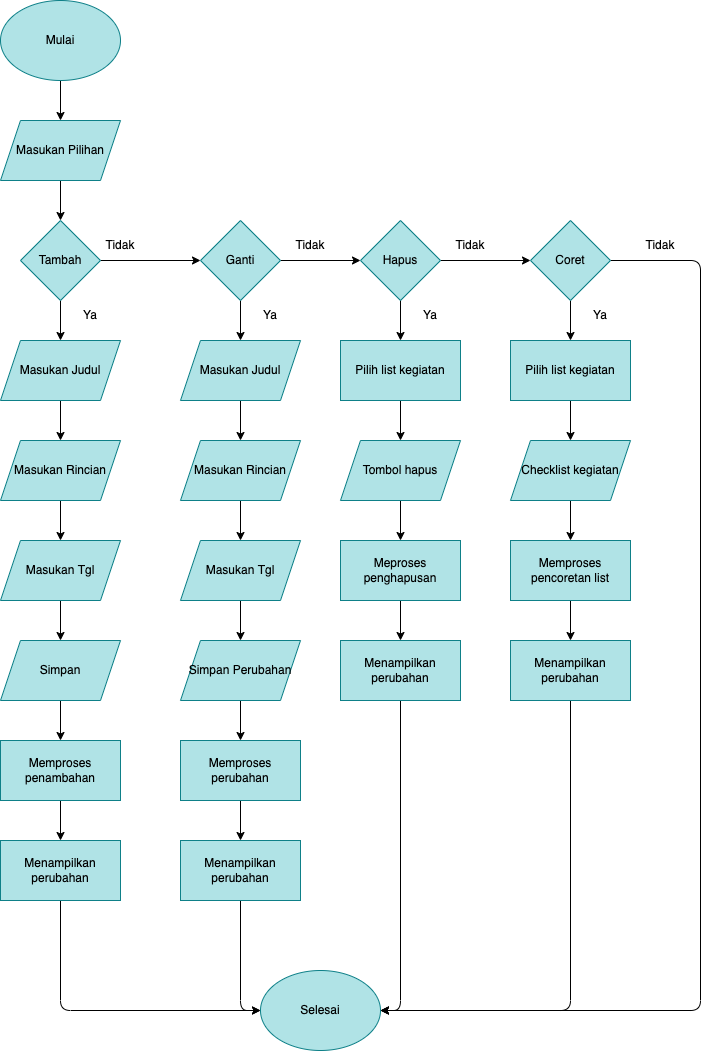

The diagram above was exported from draw.io. Its source (the exported page's mxGraphModel, read from the mxfile embedded in the PNG):
<mxGraphModel dx="1072" dy="869" grid="1" gridSize="10" guides="1" tooltips="1" connect="1" arrows="1" fold="1" page="1" pageScale="1" pageWidth="827" pageHeight="1169" background="#ffffff" math="0" shadow="0">
  <root>
    <mxCell id="0" />
    <mxCell id="1" parent="0" />
    <mxCell id="35" style="edgeStyle=none;html=1;exitX=0.5;exitY=1;exitDx=0;exitDy=0;entryX=0.5;entryY=0;entryDx=0;entryDy=0;fontColor=#000000;strokeColor=#000000;" edge="1" parent="1" source="2" target="3">
      <mxGeometry relative="1" as="geometry" />
    </mxCell>
    <mxCell id="2" value="&lt;font color=&quot;#000000&quot;&gt;Mulai&lt;/font&gt;" style="ellipse;whiteSpace=wrap;html=1;fillColor=#b0e3e6;strokeColor=#0e8088;" vertex="1" parent="1">
      <mxGeometry x="40" y="30" width="120" height="80" as="geometry" />
    </mxCell>
    <mxCell id="36" style="edgeStyle=none;html=1;exitX=0.5;exitY=1;exitDx=0;exitDy=0;entryX=0.5;entryY=0;entryDx=0;entryDy=0;fontColor=#000000;strokeColor=#000000;" edge="1" parent="1" source="3" target="4">
      <mxGeometry relative="1" as="geometry" />
    </mxCell>
    <mxCell id="3" value="&lt;font color=&quot;#000000&quot;&gt;Masukan Pilihan&lt;/font&gt;" style="shape=parallelogram;perimeter=parallelogramPerimeter;whiteSpace=wrap;html=1;fixedSize=1;fillColor=#b0e3e6;strokeColor=#0e8088;" vertex="1" parent="1">
      <mxGeometry x="40" y="150" width="120" height="60" as="geometry" />
    </mxCell>
    <mxCell id="37" style="edgeStyle=none;html=1;exitX=0.5;exitY=1;exitDx=0;exitDy=0;entryX=0.5;entryY=0;entryDx=0;entryDy=0;fontColor=#000000;strokeColor=#000000;" edge="1" parent="1" source="4" target="10">
      <mxGeometry relative="1" as="geometry" />
    </mxCell>
    <mxCell id="38" style="edgeStyle=none;html=1;exitX=1;exitY=0.5;exitDx=0;exitDy=0;entryX=0;entryY=0.5;entryDx=0;entryDy=0;fontColor=#000000;strokeColor=#000000;" edge="1" parent="1" source="4" target="7">
      <mxGeometry relative="1" as="geometry" />
    </mxCell>
    <mxCell id="4" value="&lt;font color=&quot;#000000&quot;&gt;Tambah&lt;/font&gt;" style="rhombus;whiteSpace=wrap;html=1;fillColor=#b0e3e6;strokeColor=#0e8088;" vertex="1" parent="1">
      <mxGeometry x="60" y="250" width="80" height="80" as="geometry" />
    </mxCell>
    <mxCell id="45" style="edgeStyle=none;html=1;exitX=0.5;exitY=1;exitDx=0;exitDy=0;entryX=0.5;entryY=0;entryDx=0;entryDy=0;fontColor=#000000;strokeColor=#000000;" edge="1" parent="1" source="5" target="14">
      <mxGeometry relative="1" as="geometry" />
    </mxCell>
    <mxCell id="5" value="&lt;font color=&quot;#000000&quot;&gt;Memproses penambahan&lt;/font&gt;" style="rounded=0;whiteSpace=wrap;html=1;fillColor=#b0e3e6;strokeColor=#0e8088;" vertex="1" parent="1">
      <mxGeometry x="40" y="770" width="120" height="60" as="geometry" />
    </mxCell>
    <mxCell id="6" value="&lt;font color=&quot;#000000&quot;&gt;Selesai&lt;/font&gt;" style="ellipse;whiteSpace=wrap;html=1;fillColor=#b0e3e6;strokeColor=#0e8088;" vertex="1" parent="1">
      <mxGeometry x="300" y="1000" width="120" height="80" as="geometry" />
    </mxCell>
    <mxCell id="39" style="edgeStyle=none;html=1;exitX=1;exitY=0.5;exitDx=0;exitDy=0;entryX=0;entryY=0.5;entryDx=0;entryDy=0;fontColor=#000000;strokeColor=#000000;" edge="1" parent="1" source="7" target="8">
      <mxGeometry relative="1" as="geometry" />
    </mxCell>
    <mxCell id="46" style="edgeStyle=none;html=1;exitX=0.5;exitY=1;exitDx=0;exitDy=0;entryX=0.5;entryY=0;entryDx=0;entryDy=0;fontColor=#000000;strokeColor=#000000;" edge="1" parent="1" source="7" target="22">
      <mxGeometry relative="1" as="geometry" />
    </mxCell>
    <mxCell id="7" value="&lt;font color=&quot;#000000&quot;&gt;Ganti&lt;/font&gt;" style="rhombus;whiteSpace=wrap;html=1;fillColor=#b0e3e6;strokeColor=#0e8088;" vertex="1" parent="1">
      <mxGeometry x="240" y="250" width="80" height="80" as="geometry" />
    </mxCell>
    <mxCell id="40" style="edgeStyle=none;html=1;exitX=1;exitY=0.5;exitDx=0;exitDy=0;entryX=0;entryY=0.5;entryDx=0;entryDy=0;fontColor=#000000;strokeColor=#000000;" edge="1" parent="1" source="8" target="9">
      <mxGeometry relative="1" as="geometry" />
    </mxCell>
    <mxCell id="52" style="edgeStyle=none;html=1;exitX=0.5;exitY=1;exitDx=0;exitDy=0;entryX=0.5;entryY=0;entryDx=0;entryDy=0;fontColor=#000000;strokeColor=#000000;" edge="1" parent="1" source="8" target="27">
      <mxGeometry relative="1" as="geometry" />
    </mxCell>
    <mxCell id="8" value="&lt;font color=&quot;#000000&quot;&gt;Hapus&lt;/font&gt;" style="rhombus;whiteSpace=wrap;html=1;fillColor=#b0e3e6;strokeColor=#0e8088;" vertex="1" parent="1">
      <mxGeometry x="400" y="250" width="80" height="80" as="geometry" />
    </mxCell>
    <mxCell id="57" style="edgeStyle=none;html=1;exitX=0.5;exitY=1;exitDx=0;exitDy=0;entryX=0.5;entryY=0;entryDx=0;entryDy=0;fontColor=#000000;strokeColor=#000000;" edge="1" parent="1" source="9" target="30">
      <mxGeometry relative="1" as="geometry" />
    </mxCell>
    <mxCell id="64" style="edgeStyle=none;html=1;exitX=1;exitY=0.5;exitDx=0;exitDy=0;entryX=1;entryY=0.5;entryDx=0;entryDy=0;fontColor=#000000;strokeColor=#000000;" edge="1" parent="1" source="9" target="6">
      <mxGeometry relative="1" as="geometry">
        <Array as="points">
          <mxPoint x="740" y="290" />
          <mxPoint x="740" y="1040" />
        </Array>
      </mxGeometry>
    </mxCell>
    <mxCell id="9" value="&lt;font color=&quot;#000000&quot;&gt;Coret&lt;/font&gt;" style="rhombus;whiteSpace=wrap;html=1;fillColor=#b0e3e6;strokeColor=#0e8088;" vertex="1" parent="1">
      <mxGeometry x="570" y="250" width="80" height="80" as="geometry" />
    </mxCell>
    <mxCell id="41" style="edgeStyle=none;html=1;exitX=0.5;exitY=1;exitDx=0;exitDy=0;entryX=0.5;entryY=0;entryDx=0;entryDy=0;fontColor=#000000;strokeColor=#000000;" edge="1" parent="1" source="10" target="11">
      <mxGeometry relative="1" as="geometry" />
    </mxCell>
    <mxCell id="10" value="&lt;font color=&quot;#000000&quot;&gt;Masukan Judul&lt;/font&gt;" style="shape=parallelogram;perimeter=parallelogramPerimeter;whiteSpace=wrap;html=1;fixedSize=1;fillColor=#b0e3e6;strokeColor=#0e8088;" vertex="1" parent="1">
      <mxGeometry x="40" y="370" width="120" height="60" as="geometry" />
    </mxCell>
    <mxCell id="42" style="edgeStyle=none;html=1;exitX=0.5;exitY=1;exitDx=0;exitDy=0;entryX=0.5;entryY=0;entryDx=0;entryDy=0;fontColor=#000000;strokeColor=#000000;" edge="1" parent="1" source="11" target="12">
      <mxGeometry relative="1" as="geometry" />
    </mxCell>
    <mxCell id="11" value="&lt;font color=&quot;#000000&quot;&gt;Masukan Rincian&lt;/font&gt;" style="shape=parallelogram;perimeter=parallelogramPerimeter;whiteSpace=wrap;html=1;fixedSize=1;fillColor=#b0e3e6;strokeColor=#0e8088;" vertex="1" parent="1">
      <mxGeometry x="40" y="470" width="120" height="60" as="geometry" />
    </mxCell>
    <mxCell id="43" style="edgeStyle=none;html=1;exitX=0.5;exitY=1;exitDx=0;exitDy=0;entryX=0.5;entryY=0;entryDx=0;entryDy=0;fontColor=#000000;strokeColor=#000000;" edge="1" parent="1" source="12" target="13">
      <mxGeometry relative="1" as="geometry" />
    </mxCell>
    <mxCell id="12" value="&lt;font color=&quot;#000000&quot;&gt;Masukan Tgl&lt;/font&gt;" style="shape=parallelogram;perimeter=parallelogramPerimeter;whiteSpace=wrap;html=1;fixedSize=1;fillColor=#b0e3e6;strokeColor=#0e8088;" vertex="1" parent="1">
      <mxGeometry x="40" y="570" width="120" height="60" as="geometry" />
    </mxCell>
    <mxCell id="44" style="edgeStyle=none;html=1;exitX=0.5;exitY=1;exitDx=0;exitDy=0;entryX=0.5;entryY=0;entryDx=0;entryDy=0;fontColor=#000000;strokeColor=#000000;" edge="1" parent="1" source="13" target="5">
      <mxGeometry relative="1" as="geometry" />
    </mxCell>
    <mxCell id="13" value="&lt;font color=&quot;#000000&quot;&gt;Simpan&lt;/font&gt;" style="shape=parallelogram;perimeter=parallelogramPerimeter;whiteSpace=wrap;html=1;fixedSize=1;fillColor=#b0e3e6;strokeColor=#0e8088;" vertex="1" parent="1">
      <mxGeometry x="40" y="670" width="120" height="60" as="geometry" />
    </mxCell>
    <mxCell id="60" style="edgeStyle=none;html=1;exitX=0.5;exitY=1;exitDx=0;exitDy=0;entryX=0;entryY=0.5;entryDx=0;entryDy=0;fontColor=#000000;strokeColor=#000000;" edge="1" parent="1" source="14" target="6">
      <mxGeometry relative="1" as="geometry">
        <Array as="points">
          <mxPoint x="100" y="1040" />
        </Array>
      </mxGeometry>
    </mxCell>
    <mxCell id="14" value="&lt;font color=&quot;#000000&quot;&gt;Menampilkan perubahan&lt;/font&gt;" style="rounded=0;whiteSpace=wrap;html=1;fillColor=#b0e3e6;strokeColor=#0e8088;" vertex="1" parent="1">
      <mxGeometry x="40" y="870" width="120" height="60" as="geometry" />
    </mxCell>
    <mxCell id="51" style="edgeStyle=none;html=1;exitX=0.5;exitY=1;exitDx=0;exitDy=0;entryX=0.5;entryY=0;entryDx=0;entryDy=0;fontColor=#000000;strokeColor=#000000;" edge="1" parent="1" source="21" target="26">
      <mxGeometry relative="1" as="geometry" />
    </mxCell>
    <mxCell id="21" value="&lt;font color=&quot;#000000&quot;&gt;Memproses perubahan&lt;/font&gt;" style="rounded=0;whiteSpace=wrap;html=1;fillColor=#b0e3e6;strokeColor=#0e8088;" vertex="1" parent="1">
      <mxGeometry x="220" y="770" width="120" height="60" as="geometry" />
    </mxCell>
    <mxCell id="47" style="edgeStyle=none;html=1;exitX=0.5;exitY=1;exitDx=0;exitDy=0;entryX=0.5;entryY=0;entryDx=0;entryDy=0;fontColor=#000000;strokeColor=#000000;" edge="1" parent="1" source="22" target="23">
      <mxGeometry relative="1" as="geometry" />
    </mxCell>
    <mxCell id="22" value="&lt;font color=&quot;#000000&quot;&gt;Masukan Judul&lt;/font&gt;" style="shape=parallelogram;perimeter=parallelogramPerimeter;whiteSpace=wrap;html=1;fixedSize=1;fillColor=#b0e3e6;strokeColor=#0e8088;" vertex="1" parent="1">
      <mxGeometry x="220" y="370" width="120" height="60" as="geometry" />
    </mxCell>
    <mxCell id="48" style="edgeStyle=none;html=1;exitX=0.5;exitY=1;exitDx=0;exitDy=0;entryX=0.5;entryY=0;entryDx=0;entryDy=0;fontColor=#000000;strokeColor=#000000;" edge="1" parent="1" source="23" target="24">
      <mxGeometry relative="1" as="geometry" />
    </mxCell>
    <mxCell id="23" value="&lt;font color=&quot;#000000&quot;&gt;Masukan Rincian&lt;/font&gt;" style="shape=parallelogram;perimeter=parallelogramPerimeter;whiteSpace=wrap;html=1;fixedSize=1;fillColor=#b0e3e6;strokeColor=#0e8088;" vertex="1" parent="1">
      <mxGeometry x="220" y="470" width="120" height="60" as="geometry" />
    </mxCell>
    <mxCell id="49" style="edgeStyle=none;html=1;exitX=0.5;exitY=1;exitDx=0;exitDy=0;entryX=0.5;entryY=0;entryDx=0;entryDy=0;fontColor=#000000;strokeColor=#000000;" edge="1" parent="1" source="24" target="25">
      <mxGeometry relative="1" as="geometry" />
    </mxCell>
    <mxCell id="24" value="&lt;font color=&quot;#000000&quot;&gt;Masukan Tgl&lt;/font&gt;" style="shape=parallelogram;perimeter=parallelogramPerimeter;whiteSpace=wrap;html=1;fixedSize=1;fillColor=#b0e3e6;strokeColor=#0e8088;" vertex="1" parent="1">
      <mxGeometry x="220" y="570" width="120" height="60" as="geometry" />
    </mxCell>
    <mxCell id="50" style="edgeStyle=none;html=1;exitX=0.5;exitY=1;exitDx=0;exitDy=0;entryX=0.5;entryY=0;entryDx=0;entryDy=0;fontColor=#000000;strokeColor=#000000;" edge="1" parent="1" source="25" target="21">
      <mxGeometry relative="1" as="geometry" />
    </mxCell>
    <mxCell id="25" value="&lt;font color=&quot;#000000&quot;&gt;Simpan Perubahan&lt;/font&gt;" style="shape=parallelogram;perimeter=parallelogramPerimeter;whiteSpace=wrap;html=1;fixedSize=1;fillColor=#b0e3e6;strokeColor=#0e8088;" vertex="1" parent="1">
      <mxGeometry x="220" y="670" width="120" height="60" as="geometry" />
    </mxCell>
    <mxCell id="61" style="edgeStyle=none;html=1;exitX=0.5;exitY=1;exitDx=0;exitDy=0;entryX=0;entryY=0.5;entryDx=0;entryDy=0;fontColor=#000000;strokeColor=#000000;" edge="1" parent="1" source="26" target="6">
      <mxGeometry relative="1" as="geometry">
        <Array as="points">
          <mxPoint x="280" y="1040" />
        </Array>
      </mxGeometry>
    </mxCell>
    <mxCell id="26" value="&lt;font color=&quot;#000000&quot;&gt;Menampilkan perubahan&lt;/font&gt;" style="rounded=0;whiteSpace=wrap;html=1;fillColor=#b0e3e6;strokeColor=#0e8088;" vertex="1" parent="1">
      <mxGeometry x="220" y="870" width="120" height="60" as="geometry" />
    </mxCell>
    <mxCell id="53" style="edgeStyle=none;html=1;exitX=0.5;exitY=1;exitDx=0;exitDy=0;entryX=0.5;entryY=0;entryDx=0;entryDy=0;fontColor=#000000;strokeColor=#000000;" edge="1" parent="1" source="27" target="28">
      <mxGeometry relative="1" as="geometry" />
    </mxCell>
    <mxCell id="27" value="&lt;font color=&quot;#000000&quot;&gt;Pilih list kegiatan&lt;/font&gt;" style="rounded=0;whiteSpace=wrap;html=1;fillColor=#b0e3e6;strokeColor=#0e8088;" vertex="1" parent="1">
      <mxGeometry x="380" y="370" width="120" height="60" as="geometry" />
    </mxCell>
    <mxCell id="54" style="edgeStyle=none;html=1;exitX=0.5;exitY=1;exitDx=0;exitDy=0;entryX=0.5;entryY=0;entryDx=0;entryDy=0;fontColor=#000000;strokeColor=#000000;" edge="1" parent="1" source="28" target="29">
      <mxGeometry relative="1" as="geometry" />
    </mxCell>
    <mxCell id="28" value="&lt;font color=&quot;#000000&quot;&gt;Tombol hapus&lt;/font&gt;" style="shape=parallelogram;perimeter=parallelogramPerimeter;whiteSpace=wrap;html=1;fixedSize=1;fillColor=#b0e3e6;strokeColor=#0e8088;" vertex="1" parent="1">
      <mxGeometry x="380" y="470" width="120" height="60" as="geometry" />
    </mxCell>
    <mxCell id="55" style="edgeStyle=none;html=1;exitX=0.5;exitY=1;exitDx=0;exitDy=0;entryX=0.5;entryY=0;entryDx=0;entryDy=0;fontColor=#000000;strokeColor=#000000;" edge="1" parent="1" source="29" target="33">
      <mxGeometry relative="1" as="geometry" />
    </mxCell>
    <mxCell id="29" value="&lt;font color=&quot;#000000&quot;&gt;Meproses penghapusan&lt;/font&gt;" style="rounded=0;whiteSpace=wrap;html=1;fillColor=#b0e3e6;strokeColor=#0e8088;" vertex="1" parent="1">
      <mxGeometry x="380" y="570" width="120" height="60" as="geometry" />
    </mxCell>
    <mxCell id="56" style="edgeStyle=none;html=1;exitX=0.5;exitY=1;exitDx=0;exitDy=0;entryX=0.5;entryY=0;entryDx=0;entryDy=0;fontColor=#000000;strokeColor=#000000;" edge="1" parent="1" source="30" target="31">
      <mxGeometry relative="1" as="geometry" />
    </mxCell>
    <mxCell id="30" value="&lt;font color=&quot;#000000&quot;&gt;Pilih list kegiatan&lt;/font&gt;" style="rounded=0;whiteSpace=wrap;html=1;fillColor=#b0e3e6;strokeColor=#0e8088;" vertex="1" parent="1">
      <mxGeometry x="550" y="370" width="120" height="60" as="geometry" />
    </mxCell>
    <mxCell id="58" style="edgeStyle=none;html=1;exitX=0.5;exitY=1;exitDx=0;exitDy=0;entryX=0.5;entryY=0;entryDx=0;entryDy=0;fontColor=#000000;strokeColor=#000000;" edge="1" parent="1" source="31" target="32">
      <mxGeometry relative="1" as="geometry" />
    </mxCell>
    <mxCell id="31" value="&lt;font color=&quot;#000000&quot;&gt;Checklist kegiatan&lt;/font&gt;" style="shape=parallelogram;perimeter=parallelogramPerimeter;whiteSpace=wrap;html=1;fixedSize=1;fillColor=#b0e3e6;strokeColor=#0e8088;" vertex="1" parent="1">
      <mxGeometry x="550" y="470" width="120" height="60" as="geometry" />
    </mxCell>
    <mxCell id="59" style="edgeStyle=none;html=1;exitX=0.5;exitY=1;exitDx=0;exitDy=0;entryX=0.5;entryY=0;entryDx=0;entryDy=0;fontColor=#000000;strokeColor=#000000;" edge="1" parent="1" source="32" target="34">
      <mxGeometry relative="1" as="geometry" />
    </mxCell>
    <mxCell id="32" value="&lt;font color=&quot;#000000&quot;&gt;Memproses pencoretan list&lt;/font&gt;" style="rounded=0;whiteSpace=wrap;html=1;fillColor=#b0e3e6;strokeColor=#0e8088;" vertex="1" parent="1">
      <mxGeometry x="550" y="570" width="120" height="60" as="geometry" />
    </mxCell>
    <mxCell id="62" style="edgeStyle=none;html=1;exitX=0.5;exitY=1;exitDx=0;exitDy=0;entryX=1;entryY=0.5;entryDx=0;entryDy=0;fontColor=#000000;strokeColor=#000000;" edge="1" parent="1" source="33" target="6">
      <mxGeometry relative="1" as="geometry">
        <Array as="points">
          <mxPoint x="440" y="1040" />
        </Array>
      </mxGeometry>
    </mxCell>
    <mxCell id="33" value="&lt;font color=&quot;#000000&quot;&gt;Menampilkan perubahan&lt;/font&gt;" style="rounded=0;whiteSpace=wrap;html=1;fillColor=#b0e3e6;strokeColor=#0e8088;" vertex="1" parent="1">
      <mxGeometry x="380" y="670" width="120" height="60" as="geometry" />
    </mxCell>
    <mxCell id="63" style="edgeStyle=none;html=1;exitX=0.5;exitY=1;exitDx=0;exitDy=0;fontColor=#000000;strokeColor=#000000;entryX=1;entryY=0.5;entryDx=0;entryDy=0;" edge="1" parent="1" source="34" target="6">
      <mxGeometry relative="1" as="geometry">
        <mxPoint x="429.9999999999998" y="1050.0000000000002" as="targetPoint" />
        <Array as="points">
          <mxPoint x="610" y="1040" />
        </Array>
      </mxGeometry>
    </mxCell>
    <mxCell id="34" value="&lt;font color=&quot;#000000&quot;&gt;Menampilkan perubahan&lt;/font&gt;" style="rounded=0;whiteSpace=wrap;html=1;fillColor=#b0e3e6;strokeColor=#0e8088;" vertex="1" parent="1">
      <mxGeometry x="550" y="670" width="120" height="60" as="geometry" />
    </mxCell>
    <mxCell id="65" value="Tidak&lt;span style=&quot;color: rgba(0 , 0 , 0 , 0) ; font-family: monospace ; font-size: 0px&quot;&gt;%3CmxGraphModel%3E%3Croot%3E%3CmxCell%20id%3D%220%22%2F%3E%3CmxCell%20id%3D%221%22%20parent%3D%220%22%2F%3E%3CmxCell%20id%3D%222%22%20value%3D%22%26lt%3Bfont%20color%3D%26quot%3B%23000000%26quot%3B%26gt%3BMenampilkan%20perubahan%26lt%3B%2Ffont%26gt%3B%22%20style%3D%22rounded%3D0%3BwhiteSpace%3Dwrap%3Bhtml%3D1%3BfillColor%3D%23b0e3e6%3BstrokeColor%3D%230e8088%3B%22%20vertex%3D%221%22%20parent%3D%221%22%3E%3CmxGeometry%20x%3D%22380%22%20y%3D%22670%22%20width%3D%22120%22%20height%3D%2260%22%20as%3D%22geometry%22%2F%3E%3C%2FmxCell%3E%3C%2Froot%3E%3C%2FmxGraphModel%3E&lt;/span&gt;" style="text;html=1;strokeColor=none;fillColor=none;align=center;verticalAlign=middle;whiteSpace=wrap;rounded=0;fontColor=#000000;" vertex="1" parent="1">
      <mxGeometry x="130" y="260" width="60" height="30" as="geometry" />
    </mxCell>
    <mxCell id="66" value="Ya" style="text;html=1;strokeColor=none;fillColor=none;align=center;verticalAlign=middle;whiteSpace=wrap;rounded=0;fontColor=#000000;" vertex="1" parent="1">
      <mxGeometry x="100" y="330" width="60" height="30" as="geometry" />
    </mxCell>
    <mxCell id="67" value="Tidak&lt;span style=&quot;color: rgba(0 , 0 , 0 , 0) ; font-family: monospace ; font-size: 0px&quot;&gt;%3CmxGraphModel%3E%3Croot%3E%3CmxCell%20id%3D%220%22%2F%3E%3CmxCell%20id%3D%221%22%20parent%3D%220%22%2F%3E%3CmxCell%20id%3D%222%22%20value%3D%22%26lt%3Bfont%20color%3D%26quot%3B%23000000%26quot%3B%26gt%3BMenampilkan%20perubahan%26lt%3B%2Ffont%26gt%3B%22%20style%3D%22rounded%3D0%3BwhiteSpace%3Dwrap%3Bhtml%3D1%3BfillColor%3D%23b0e3e6%3BstrokeColor%3D%230e8088%3B%22%20vertex%3D%221%22%20parent%3D%221%22%3E%3CmxGeometry%20x%3D%22380%22%20y%3D%22670%22%20width%3D%22120%22%20height%3D%2260%22%20as%3D%22geometry%22%2F%3E%3C%2FmxCell%3E%3C%2Froot%3E%3C%2FmxGraphModel%3E&lt;/span&gt;" style="text;html=1;strokeColor=none;fillColor=none;align=center;verticalAlign=middle;whiteSpace=wrap;rounded=0;fontColor=#000000;" vertex="1" parent="1">
      <mxGeometry x="320" y="260" width="60" height="30" as="geometry" />
    </mxCell>
    <mxCell id="68" value="Tidak&lt;span style=&quot;color: rgba(0 , 0 , 0 , 0) ; font-family: monospace ; font-size: 0px&quot;&gt;%3CmxGraphModel%3E%3Croot%3E%3CmxCell%20id%3D%220%22%2F%3E%3CmxCell%20id%3D%221%22%20parent%3D%220%22%2F%3E%3CmxCell%20id%3D%222%22%20value%3D%22%26lt%3Bfont%20color%3D%26quot%3B%23000000%26quot%3B%26gt%3BMenampilkan%20perubahan%26lt%3B%2Ffont%26gt%3B%22%20style%3D%22rounded%3D0%3BwhiteSpace%3Dwrap%3Bhtml%3D1%3BfillColor%3D%23b0e3e6%3BstrokeColor%3D%230e8088%3B%22%20vertex%3D%221%22%20parent%3D%221%22%3E%3CmxGeometry%20x%3D%22380%22%20y%3D%22670%22%20width%3D%22120%22%20height%3D%2260%22%20as%3D%22geometry%22%2F%3E%3C%2FmxCell%3E%3C%2Froot%3E%3C%2FmxGraphModel%3E&lt;/span&gt;" style="text;html=1;strokeColor=none;fillColor=none;align=center;verticalAlign=middle;whiteSpace=wrap;rounded=0;fontColor=#000000;" vertex="1" parent="1">
      <mxGeometry x="480" y="260" width="60" height="30" as="geometry" />
    </mxCell>
    <mxCell id="69" value="Tidak&lt;span style=&quot;color: rgba(0 , 0 , 0 , 0) ; font-family: monospace ; font-size: 0px&quot;&gt;%3CmxGraphModel%3E%3Croot%3E%3CmxCell%20id%3D%220%22%2F%3E%3CmxCell%20id%3D%221%22%20parent%3D%220%22%2F%3E%3CmxCell%20id%3D%222%22%20value%3D%22%26lt%3Bfont%20color%3D%26quot%3B%23000000%26quot%3B%26gt%3BMenampilkan%20perubahan%26lt%3B%2Ffont%26gt%3B%22%20style%3D%22rounded%3D0%3BwhiteSpace%3Dwrap%3Bhtml%3D1%3BfillColor%3D%23b0e3e6%3BstrokeColor%3D%230e8088%3B%22%20vertex%3D%221%22%20parent%3D%221%22%3E%3CmxGeometry%20x%3D%22380%22%20y%3D%22670%22%20width%3D%22120%22%20height%3D%2260%22%20as%3D%22geometry%22%2F%3E%3C%2FmxCell%3E%3C%2Froot%3E%3C%2FmxGraphModel%3E&lt;/span&gt;" style="text;html=1;strokeColor=none;fillColor=none;align=center;verticalAlign=middle;whiteSpace=wrap;rounded=0;fontColor=#000000;" vertex="1" parent="1">
      <mxGeometry x="670" y="260" width="60" height="30" as="geometry" />
    </mxCell>
    <mxCell id="70" value="Ya" style="text;html=1;strokeColor=none;fillColor=none;align=center;verticalAlign=middle;whiteSpace=wrap;rounded=0;fontColor=#000000;" vertex="1" parent="1">
      <mxGeometry x="280" y="330" width="60" height="30" as="geometry" />
    </mxCell>
    <mxCell id="71" value="Ya" style="text;html=1;strokeColor=none;fillColor=none;align=center;verticalAlign=middle;whiteSpace=wrap;rounded=0;fontColor=#000000;" vertex="1" parent="1">
      <mxGeometry x="440" y="330" width="60" height="30" as="geometry" />
    </mxCell>
    <mxCell id="72" value="Ya" style="text;html=1;strokeColor=none;fillColor=none;align=center;verticalAlign=middle;whiteSpace=wrap;rounded=0;fontColor=#000000;" vertex="1" parent="1">
      <mxGeometry x="610" y="330" width="60" height="30" as="geometry" />
    </mxCell>
  </root>
</mxGraphModel>